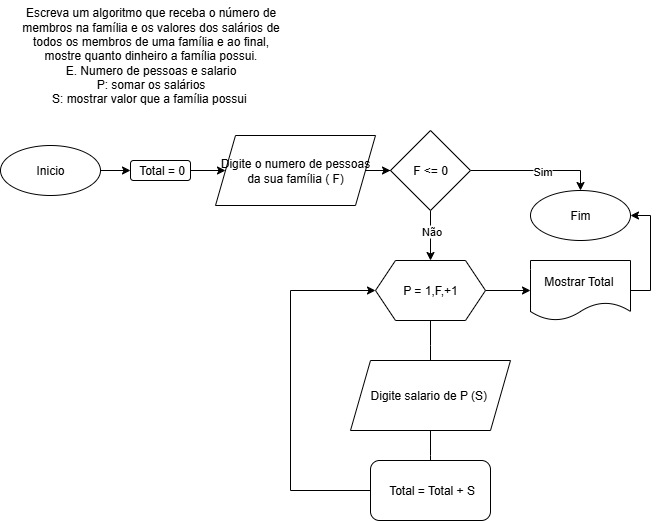

The diagram above was exported from draw.io. Its source (the exported page's mxGraphModel, read from the mxfile embedded in the PNG):
<mxGraphModel dx="1933" dy="-598" grid="1" gridSize="10" guides="1" tooltips="1" connect="1" arrows="1" fold="1" page="1" pageScale="1" pageWidth="827" pageHeight="1169" math="0" shadow="0">
  <root>
    <mxCell id="0" />
    <mxCell id="1" parent="0" />
    <mxCell id="JEPrFkWrd9j3D1F0zf3w-23" style="edgeStyle=orthogonalEdgeStyle;rounded=0;orthogonalLoop=1;jettySize=auto;html=1;entryX=0;entryY=0.5;entryDx=0;entryDy=0;" parent="1" source="JEPrFkWrd9j3D1F0zf3w-18" target="JEPrFkWrd9j3D1F0zf3w-22" edge="1">
      <mxGeometry relative="1" as="geometry" />
    </mxCell>
    <mxCell id="JEPrFkWrd9j3D1F0zf3w-18" value="Digite o numero de pessoas da sua família ( F)" style="shape=parallelogram;perimeter=parallelogramPerimeter;whiteSpace=wrap;html=1;fixedSize=1;" parent="1" vertex="1">
      <mxGeometry x="-595" y="2035" width="160" height="70" as="geometry" />
    </mxCell>
    <mxCell id="JEPrFkWrd9j3D1F0zf3w-20" value="Escreva um algoritmo que receba o número de&lt;br&gt;membros na família e os valores dos salários de&lt;br&gt;todos os membros de uma família e ao final,&lt;br&gt;mostre quanto dinheiro a família possui.&lt;div&gt;E. Numero de pessoas e salario&lt;/div&gt;&lt;div&gt;P: somar os salários&lt;/div&gt;&lt;div&gt;S: mostrar valor que a família possui&amp;nbsp;&lt;/div&gt;" style="text;html=1;align=center;verticalAlign=middle;resizable=0;points=[];autosize=1;strokeColor=none;fillColor=none;" parent="1" vertex="1">
      <mxGeometry x="-800" y="1900" width="280" height="110" as="geometry" />
    </mxCell>
    <mxCell id="JEPrFkWrd9j3D1F0zf3w-24" style="edgeStyle=orthogonalEdgeStyle;rounded=0;orthogonalLoop=1;jettySize=auto;html=1;exitX=1;exitY=0.5;exitDx=0;exitDy=0;entryX=0.5;entryY=0;entryDx=0;entryDy=0;" parent="1" source="JEPrFkWrd9j3D1F0zf3w-22" target="JEPrFkWrd9j3D1F0zf3w-44" edge="1">
      <mxGeometry relative="1" as="geometry">
        <mxPoint x="-250" y="2070" as="targetPoint" />
      </mxGeometry>
    </mxCell>
    <mxCell id="JEPrFkWrd9j3D1F0zf3w-25" value="Sim" style="edgeLabel;html=1;align=center;verticalAlign=middle;resizable=0;points=[];" parent="JEPrFkWrd9j3D1F0zf3w-24" vertex="1" connectable="0">
      <mxGeometry x="0.0946" y="-3" relative="1" as="geometry">
        <mxPoint y="-3" as="offset" />
      </mxGeometry>
    </mxCell>
    <mxCell id="JEPrFkWrd9j3D1F0zf3w-26" style="edgeStyle=orthogonalEdgeStyle;rounded=0;orthogonalLoop=1;jettySize=auto;html=1;" parent="1" source="JEPrFkWrd9j3D1F0zf3w-22" edge="1">
      <mxGeometry relative="1" as="geometry">
        <mxPoint x="-380" y="2160" as="targetPoint" />
      </mxGeometry>
    </mxCell>
    <mxCell id="JEPrFkWrd9j3D1F0zf3w-27" value="Não" style="edgeLabel;html=1;align=center;verticalAlign=middle;resizable=0;points=[];" parent="JEPrFkWrd9j3D1F0zf3w-26" vertex="1" connectable="0">
      <mxGeometry x="-0.208" relative="1" as="geometry">
        <mxPoint as="offset" />
      </mxGeometry>
    </mxCell>
    <mxCell id="JEPrFkWrd9j3D1F0zf3w-22" value="F &amp;lt;= 0" style="rhombus;whiteSpace=wrap;html=1;" parent="1" vertex="1">
      <mxGeometry x="-420" y="2030" width="80" height="80" as="geometry" />
    </mxCell>
    <mxCell id="JEPrFkWrd9j3D1F0zf3w-33" style="edgeStyle=orthogonalEdgeStyle;rounded=0;orthogonalLoop=1;jettySize=auto;html=1;" parent="1" source="JEPrFkWrd9j3D1F0zf3w-28" edge="1">
      <mxGeometry relative="1" as="geometry">
        <mxPoint x="-380" y="2270" as="targetPoint" />
      </mxGeometry>
    </mxCell>
    <mxCell id="JEPrFkWrd9j3D1F0zf3w-45" style="edgeStyle=orthogonalEdgeStyle;rounded=0;orthogonalLoop=1;jettySize=auto;html=1;entryX=0;entryY=0.5;entryDx=0;entryDy=0;" parent="1" source="JEPrFkWrd9j3D1F0zf3w-28" target="JEPrFkWrd9j3D1F0zf3w-38" edge="1">
      <mxGeometry relative="1" as="geometry" />
    </mxCell>
    <mxCell id="JEPrFkWrd9j3D1F0zf3w-28" value="P = 1,F,+1" style="shape=hexagon;perimeter=hexagonPerimeter2;whiteSpace=wrap;html=1;fixedSize=1;" parent="1" vertex="1">
      <mxGeometry x="-435" y="2160" width="110" height="60" as="geometry" />
    </mxCell>
    <mxCell id="JEPrFkWrd9j3D1F0zf3w-36" style="edgeStyle=orthogonalEdgeStyle;rounded=0;orthogonalLoop=1;jettySize=auto;html=1;" parent="1" source="JEPrFkWrd9j3D1F0zf3w-34" edge="1">
      <mxGeometry relative="1" as="geometry">
        <mxPoint x="-380" y="2380" as="targetPoint" />
      </mxGeometry>
    </mxCell>
    <mxCell id="JEPrFkWrd9j3D1F0zf3w-34" value="Digite salario de P (S)&amp;nbsp;" style="shape=parallelogram;perimeter=parallelogramPerimeter;whiteSpace=wrap;html=1;fixedSize=1;" parent="1" vertex="1">
      <mxGeometry x="-460" y="2260" width="160" height="70" as="geometry" />
    </mxCell>
    <mxCell id="JEPrFkWrd9j3D1F0zf3w-46" style="edgeStyle=orthogonalEdgeStyle;rounded=0;orthogonalLoop=1;jettySize=auto;html=1;entryX=0;entryY=0.5;entryDx=0;entryDy=0;" parent="1" source="JEPrFkWrd9j3D1F0zf3w-37" target="JEPrFkWrd9j3D1F0zf3w-28" edge="1">
      <mxGeometry relative="1" as="geometry">
        <Array as="points">
          <mxPoint x="-520" y="2390" />
          <mxPoint x="-520" y="2190" />
        </Array>
      </mxGeometry>
    </mxCell>
    <mxCell id="JEPrFkWrd9j3D1F0zf3w-37" value="&amp;nbsp;Total = Total + S" style="rounded=1;whiteSpace=wrap;html=1;" parent="1" vertex="1">
      <mxGeometry x="-440" y="2360" width="120" height="60" as="geometry" />
    </mxCell>
    <mxCell id="JEPrFkWrd9j3D1F0zf3w-47" style="edgeStyle=orthogonalEdgeStyle;rounded=0;orthogonalLoop=1;jettySize=auto;html=1;entryX=1;entryY=0.5;entryDx=0;entryDy=0;" parent="1" source="JEPrFkWrd9j3D1F0zf3w-38" target="JEPrFkWrd9j3D1F0zf3w-44" edge="1">
      <mxGeometry relative="1" as="geometry">
        <Array as="points">
          <mxPoint x="-160" y="2190" />
          <mxPoint x="-160" y="2115" />
        </Array>
      </mxGeometry>
    </mxCell>
    <mxCell id="JEPrFkWrd9j3D1F0zf3w-38" value="Mostrar Total&amp;nbsp;" style="shape=document;whiteSpace=wrap;html=1;boundedLbl=1;rounded=1;" parent="1" vertex="1">
      <mxGeometry x="-280" y="2160" width="100" height="60" as="geometry" />
    </mxCell>
    <mxCell id="JEPrFkWrd9j3D1F0zf3w-49" style="edgeStyle=orthogonalEdgeStyle;rounded=0;orthogonalLoop=1;jettySize=auto;html=1;" parent="1" source="JEPrFkWrd9j3D1F0zf3w-43" target="JEPrFkWrd9j3D1F0zf3w-48" edge="1">
      <mxGeometry relative="1" as="geometry" />
    </mxCell>
    <mxCell id="JEPrFkWrd9j3D1F0zf3w-43" value="Inicio" style="ellipse;whiteSpace=wrap;html=1;" parent="1" vertex="1">
      <mxGeometry x="-810" y="2045" width="100" height="50" as="geometry" />
    </mxCell>
    <mxCell id="JEPrFkWrd9j3D1F0zf3w-44" value="Fim" style="ellipse;whiteSpace=wrap;html=1;" parent="1" vertex="1">
      <mxGeometry x="-280" y="2090" width="100" height="50" as="geometry" />
    </mxCell>
    <mxCell id="JEPrFkWrd9j3D1F0zf3w-50" style="edgeStyle=orthogonalEdgeStyle;rounded=0;orthogonalLoop=1;jettySize=auto;html=1;entryX=0;entryY=0.5;entryDx=0;entryDy=0;" parent="1" source="JEPrFkWrd9j3D1F0zf3w-48" target="JEPrFkWrd9j3D1F0zf3w-18" edge="1">
      <mxGeometry relative="1" as="geometry" />
    </mxCell>
    <mxCell id="JEPrFkWrd9j3D1F0zf3w-48" value="&amp;nbsp;Total = 0" style="rounded=1;whiteSpace=wrap;html=1;" parent="1" vertex="1">
      <mxGeometry x="-680" y="2060" width="60" height="20" as="geometry" />
    </mxCell>
  </root>
</mxGraphModel>